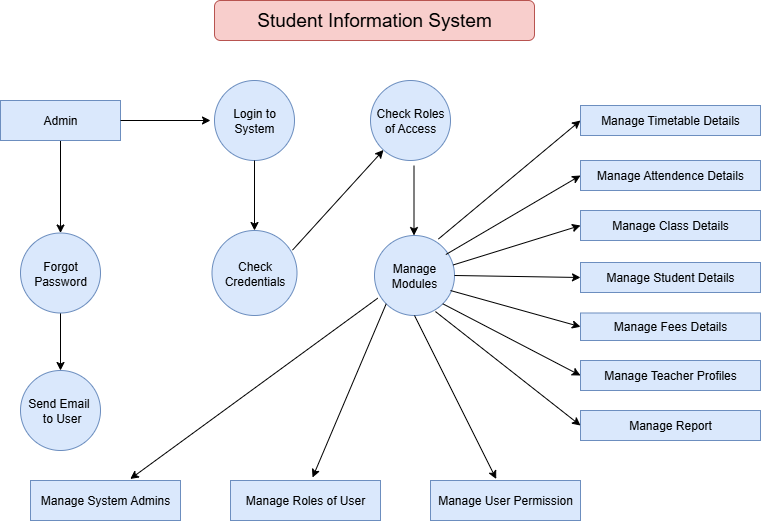

The diagram above was exported from draw.io. Its source (the exported page's mxGraphModel, read from the mxfile embedded in the PNG):
<mxGraphModel dx="928" dy="525" grid="1" gridSize="10" guides="1" tooltips="1" connect="1" arrows="1" fold="1" page="1" pageScale="1" pageWidth="827" pageHeight="1169" math="0" shadow="0">
  <root>
    <mxCell id="0" />
    <mxCell id="1" parent="0" />
    <mxCell id="lLlvU7RibUyMMaEMwurc-1" value="&lt;font style=&quot;font-size: 19px;&quot;&gt;Student Information System&lt;/font&gt;" style="rounded=1;whiteSpace=wrap;html=1;fillColor=#f8cecc;strokeColor=#b85450;" vertex="1" parent="1">
      <mxGeometry x="254" y="20" width="320" height="40" as="geometry" />
    </mxCell>
    <mxCell id="lLlvU7RibUyMMaEMwurc-14" style="edgeStyle=orthogonalEdgeStyle;rounded=0;orthogonalLoop=1;jettySize=auto;html=1;" edge="1" parent="1" source="lLlvU7RibUyMMaEMwurc-2" target="lLlvU7RibUyMMaEMwurc-15">
      <mxGeometry relative="1" as="geometry">
        <mxPoint x="100" y="250" as="targetPoint" />
      </mxGeometry>
    </mxCell>
    <mxCell id="lLlvU7RibUyMMaEMwurc-2" value="Admin" style="rounded=0;whiteSpace=wrap;html=1;fillColor=#dae8fc;strokeColor=#6c8ebf;" vertex="1" parent="1">
      <mxGeometry x="40" y="120" width="120" height="40" as="geometry" />
    </mxCell>
    <mxCell id="lLlvU7RibUyMMaEMwurc-3" value="" style="endArrow=classic;html=1;rounded=0;exitX=1;exitY=0.5;exitDx=0;exitDy=0;" edge="1" parent="1" source="lLlvU7RibUyMMaEMwurc-2">
      <mxGeometry width="50" height="50" relative="1" as="geometry">
        <mxPoint x="250" y="270" as="sourcePoint" />
        <mxPoint x="250" y="140" as="targetPoint" />
      </mxGeometry>
    </mxCell>
    <mxCell id="lLlvU7RibUyMMaEMwurc-4" value="Login to System" style="ellipse;whiteSpace=wrap;html=1;aspect=fixed;fillColor=#dae8fc;strokeColor=#6c8ebf;" vertex="1" parent="1">
      <mxGeometry x="254" y="100" width="80" height="80" as="geometry" />
    </mxCell>
    <mxCell id="lLlvU7RibUyMMaEMwurc-5" value="" style="endArrow=classic;html=1;rounded=0;exitX=0.5;exitY=1;exitDx=0;exitDy=0;entryX=0.5;entryY=0;entryDx=0;entryDy=0;" edge="1" parent="1" source="lLlvU7RibUyMMaEMwurc-4" target="lLlvU7RibUyMMaEMwurc-6">
      <mxGeometry width="50" height="50" relative="1" as="geometry">
        <mxPoint x="250" y="270" as="sourcePoint" />
        <mxPoint x="310" y="250" as="targetPoint" />
      </mxGeometry>
    </mxCell>
    <mxCell id="lLlvU7RibUyMMaEMwurc-6" value="Check Credentials" style="ellipse;whiteSpace=wrap;html=1;aspect=fixed;fillColor=#dae8fc;strokeColor=#6c8ebf;" vertex="1" parent="1">
      <mxGeometry x="251.5" y="250" width="85" height="85" as="geometry" />
    </mxCell>
    <mxCell id="lLlvU7RibUyMMaEMwurc-7" value="" style="endArrow=classic;html=1;rounded=0;exitX=0.947;exitY=0.231;exitDx=0;exitDy=0;exitPerimeter=0;" edge="1" parent="1" source="lLlvU7RibUyMMaEMwurc-6" target="lLlvU7RibUyMMaEMwurc-8">
      <mxGeometry width="50" height="50" relative="1" as="geometry">
        <mxPoint x="360" y="240" as="sourcePoint" />
        <mxPoint x="420" y="190" as="targetPoint" />
        <Array as="points" />
      </mxGeometry>
    </mxCell>
    <mxCell id="lLlvU7RibUyMMaEMwurc-8" value="Check Roles of Access" style="ellipse;whiteSpace=wrap;html=1;aspect=fixed;fillColor=#dae8fc;strokeColor=#6c8ebf;" vertex="1" parent="1">
      <mxGeometry x="410" y="100" width="80" height="80" as="geometry" />
    </mxCell>
    <mxCell id="lLlvU7RibUyMMaEMwurc-10" value="Manage Modules" style="ellipse;whiteSpace=wrap;html=1;aspect=fixed;fillColor=#dae8fc;strokeColor=#6c8ebf;" vertex="1" parent="1">
      <mxGeometry x="414" y="255" width="80" height="80" as="geometry" />
    </mxCell>
    <mxCell id="lLlvU7RibUyMMaEMwurc-11" value="" style="endArrow=classic;html=1;rounded=0;exitX=0.5;exitY=1;exitDx=0;exitDy=0;" edge="1" parent="1">
      <mxGeometry width="50" height="50" relative="1" as="geometry">
        <mxPoint x="453.5" y="185" as="sourcePoint" />
        <mxPoint x="453.5" y="255" as="targetPoint" />
      </mxGeometry>
    </mxCell>
    <mxCell id="lLlvU7RibUyMMaEMwurc-16" style="edgeStyle=orthogonalEdgeStyle;rounded=0;orthogonalLoop=1;jettySize=auto;html=1;" edge="1" parent="1" source="lLlvU7RibUyMMaEMwurc-15" target="lLlvU7RibUyMMaEMwurc-17">
      <mxGeometry relative="1" as="geometry">
        <mxPoint x="100" y="420" as="targetPoint" />
      </mxGeometry>
    </mxCell>
    <mxCell id="lLlvU7RibUyMMaEMwurc-15" value="Forgot Password" style="ellipse;whiteSpace=wrap;html=1;aspect=fixed;fillColor=#dae8fc;strokeColor=#6c8ebf;" vertex="1" parent="1">
      <mxGeometry x="60" y="252.5" width="80" height="80" as="geometry" />
    </mxCell>
    <mxCell id="lLlvU7RibUyMMaEMwurc-17" value="Send Email&amp;nbsp; &amp;nbsp;to User" style="ellipse;whiteSpace=wrap;html=1;aspect=fixed;fillColor=#dae8fc;strokeColor=#6c8ebf;" vertex="1" parent="1">
      <mxGeometry x="60" y="390" width="80" height="80" as="geometry" />
    </mxCell>
    <mxCell id="lLlvU7RibUyMMaEMwurc-18" value="" style="endArrow=classic;html=1;rounded=0;exitX=0.799;exitY=0.044;exitDx=0;exitDy=0;exitPerimeter=0;entryX=0;entryY=0.5;entryDx=0;entryDy=0;" edge="1" parent="1" source="lLlvU7RibUyMMaEMwurc-10" target="lLlvU7RibUyMMaEMwurc-19">
      <mxGeometry width="50" height="50" relative="1" as="geometry">
        <mxPoint x="370" y="290" as="sourcePoint" />
        <mxPoint x="620" y="120" as="targetPoint" />
      </mxGeometry>
    </mxCell>
    <mxCell id="lLlvU7RibUyMMaEMwurc-19" value="Manage Timetable Details" style="rounded=0;whiteSpace=wrap;html=1;fillColor=#dae8fc;strokeColor=#6c8ebf;" vertex="1" parent="1">
      <mxGeometry x="620" y="125" width="180" height="30" as="geometry" />
    </mxCell>
    <mxCell id="lLlvU7RibUyMMaEMwurc-20" value="Manage Attendence Details" style="rounded=0;whiteSpace=wrap;html=1;fillColor=#dae8fc;strokeColor=#6c8ebf;" vertex="1" parent="1">
      <mxGeometry x="620" y="180" width="180" height="30" as="geometry" />
    </mxCell>
    <mxCell id="lLlvU7RibUyMMaEMwurc-21" value="Manage Report" style="rounded=0;whiteSpace=wrap;html=1;fillColor=#dae8fc;strokeColor=#6c8ebf;" vertex="1" parent="1">
      <mxGeometry x="620" y="430" width="180" height="30" as="geometry" />
    </mxCell>
    <mxCell id="lLlvU7RibUyMMaEMwurc-22" value="Manage Teacher Profiles" style="rounded=0;whiteSpace=wrap;html=1;fillColor=#dae8fc;strokeColor=#6c8ebf;" vertex="1" parent="1">
      <mxGeometry x="620" y="380" width="180" height="30" as="geometry" />
    </mxCell>
    <mxCell id="lLlvU7RibUyMMaEMwurc-23" value="Manage Fees Details" style="rounded=0;whiteSpace=wrap;html=1;fillColor=#dae8fc;strokeColor=#6c8ebf;" vertex="1" parent="1">
      <mxGeometry x="620" y="332.5" width="180" height="27.5" as="geometry" />
    </mxCell>
    <mxCell id="lLlvU7RibUyMMaEMwurc-24" value="Manage Student Details" style="rounded=0;whiteSpace=wrap;html=1;fillColor=#dae8fc;strokeColor=#6c8ebf;" vertex="1" parent="1">
      <mxGeometry x="620" y="282" width="180" height="30" as="geometry" />
    </mxCell>
    <mxCell id="lLlvU7RibUyMMaEMwurc-25" value="Manage Class Details" style="rounded=0;whiteSpace=wrap;html=1;fillColor=#dae8fc;strokeColor=#6c8ebf;" vertex="1" parent="1">
      <mxGeometry x="620" y="230" width="180" height="30" as="geometry" />
    </mxCell>
    <mxCell id="lLlvU7RibUyMMaEMwurc-26" value="Manage System Admins" style="rounded=0;whiteSpace=wrap;html=1;fillColor=#dae8fc;strokeColor=#6c8ebf;" vertex="1" parent="1">
      <mxGeometry x="70" y="500" width="150" height="40" as="geometry" />
    </mxCell>
    <mxCell id="lLlvU7RibUyMMaEMwurc-27" value="Manage Roles of User" style="rounded=0;whiteSpace=wrap;html=1;fillColor=#dae8fc;strokeColor=#6c8ebf;" vertex="1" parent="1">
      <mxGeometry x="270" y="500" width="150" height="40" as="geometry" />
    </mxCell>
    <mxCell id="lLlvU7RibUyMMaEMwurc-28" value="Manage User Permission" style="rounded=0;whiteSpace=wrap;html=1;fillColor=#dae8fc;strokeColor=#6c8ebf;" vertex="1" parent="1">
      <mxGeometry x="470" y="500" width="150" height="40" as="geometry" />
    </mxCell>
    <mxCell id="lLlvU7RibUyMMaEMwurc-29" value="" style="endArrow=classic;html=1;rounded=0;entryX=0;entryY=0.5;entryDx=0;entryDy=0;exitX=0.892;exitY=0.238;exitDx=0;exitDy=0;exitPerimeter=0;" edge="1" parent="1" source="lLlvU7RibUyMMaEMwurc-10" target="lLlvU7RibUyMMaEMwurc-20">
      <mxGeometry width="50" height="50" relative="1" as="geometry">
        <mxPoint x="370" y="390" as="sourcePoint" />
        <mxPoint x="420" y="340" as="targetPoint" />
      </mxGeometry>
    </mxCell>
    <mxCell id="lLlvU7RibUyMMaEMwurc-30" value="" style="endArrow=classic;html=1;rounded=0;entryX=0.438;entryY=-0.038;entryDx=0;entryDy=0;entryPerimeter=0;exitX=0.5;exitY=1;exitDx=0;exitDy=0;" edge="1" parent="1" source="lLlvU7RibUyMMaEMwurc-10" target="lLlvU7RibUyMMaEMwurc-28">
      <mxGeometry width="50" height="50" relative="1" as="geometry">
        <mxPoint x="370" y="390" as="sourcePoint" />
        <mxPoint x="420" y="340" as="targetPoint" />
      </mxGeometry>
    </mxCell>
    <mxCell id="lLlvU7RibUyMMaEMwurc-31" value="" style="endArrow=classic;html=1;rounded=0;entryX=0;entryY=0.5;entryDx=0;entryDy=0;exitX=0.762;exitY=0.951;exitDx=0;exitDy=0;exitPerimeter=0;" edge="1" parent="1" source="lLlvU7RibUyMMaEMwurc-10" target="lLlvU7RibUyMMaEMwurc-21">
      <mxGeometry width="50" height="50" relative="1" as="geometry">
        <mxPoint x="450" y="340" as="sourcePoint" />
        <mxPoint x="420" y="340" as="targetPoint" />
      </mxGeometry>
    </mxCell>
    <mxCell id="lLlvU7RibUyMMaEMwurc-32" value="" style="endArrow=classic;html=1;rounded=0;entryX=0;entryY=0.5;entryDx=0;entryDy=0;exitX=1;exitY=1;exitDx=0;exitDy=0;" edge="1" parent="1" source="lLlvU7RibUyMMaEMwurc-10" target="lLlvU7RibUyMMaEMwurc-22">
      <mxGeometry width="50" height="50" relative="1" as="geometry">
        <mxPoint x="490" y="320" as="sourcePoint" />
        <mxPoint x="646" y="380" as="targetPoint" />
      </mxGeometry>
    </mxCell>
    <mxCell id="lLlvU7RibUyMMaEMwurc-33" value="" style="endArrow=classic;html=1;rounded=0;entryX=0;entryY=0.5;entryDx=0;entryDy=0;exitX=1;exitY=0.5;exitDx=0;exitDy=0;" edge="1" parent="1" source="lLlvU7RibUyMMaEMwurc-10" target="lLlvU7RibUyMMaEMwurc-24">
      <mxGeometry width="50" height="50" relative="1" as="geometry">
        <mxPoint x="370" y="390" as="sourcePoint" />
        <mxPoint x="420" y="340" as="targetPoint" />
      </mxGeometry>
    </mxCell>
    <mxCell id="lLlvU7RibUyMMaEMwurc-34" value="" style="endArrow=classic;html=1;rounded=0;entryX=0;entryY=0.5;entryDx=0;entryDy=0;exitX=0.95;exitY=0.688;exitDx=0;exitDy=0;exitPerimeter=0;" edge="1" parent="1" source="lLlvU7RibUyMMaEMwurc-10" target="lLlvU7RibUyMMaEMwurc-23">
      <mxGeometry width="50" height="50" relative="1" as="geometry">
        <mxPoint x="500" y="310" as="sourcePoint" />
        <mxPoint x="420" y="340" as="targetPoint" />
      </mxGeometry>
    </mxCell>
    <mxCell id="lLlvU7RibUyMMaEMwurc-36" value="" style="endArrow=classic;html=1;rounded=0;entryX=0;entryY=0.5;entryDx=0;entryDy=0;exitX=0.984;exitY=0.368;exitDx=0;exitDy=0;exitPerimeter=0;" edge="1" parent="1" source="lLlvU7RibUyMMaEMwurc-10" target="lLlvU7RibUyMMaEMwurc-25">
      <mxGeometry width="50" height="50" relative="1" as="geometry">
        <mxPoint x="370" y="390" as="sourcePoint" />
        <mxPoint x="420" y="340" as="targetPoint" />
      </mxGeometry>
    </mxCell>
    <mxCell id="lLlvU7RibUyMMaEMwurc-38" value="" style="endArrow=classic;html=1;rounded=0;entryX=0.547;entryY=-0.075;entryDx=0;entryDy=0;entryPerimeter=0;exitX=0;exitY=1;exitDx=0;exitDy=0;" edge="1" parent="1" source="lLlvU7RibUyMMaEMwurc-10" target="lLlvU7RibUyMMaEMwurc-27">
      <mxGeometry width="50" height="50" relative="1" as="geometry">
        <mxPoint x="370" y="390" as="sourcePoint" />
        <mxPoint x="420" y="340" as="targetPoint" />
      </mxGeometry>
    </mxCell>
    <mxCell id="lLlvU7RibUyMMaEMwurc-39" value="" style="endArrow=classic;html=1;rounded=0;entryX=0.665;entryY=-0.038;entryDx=0;entryDy=0;entryPerimeter=0;exitX=0.04;exitY=0.784;exitDx=0;exitDy=0;exitPerimeter=0;" edge="1" parent="1" source="lLlvU7RibUyMMaEMwurc-10" target="lLlvU7RibUyMMaEMwurc-26">
      <mxGeometry width="50" height="50" relative="1" as="geometry">
        <mxPoint x="300" y="370" as="sourcePoint" />
        <mxPoint x="420" y="340" as="targetPoint" />
      </mxGeometry>
    </mxCell>
  </root>
</mxGraphModel>